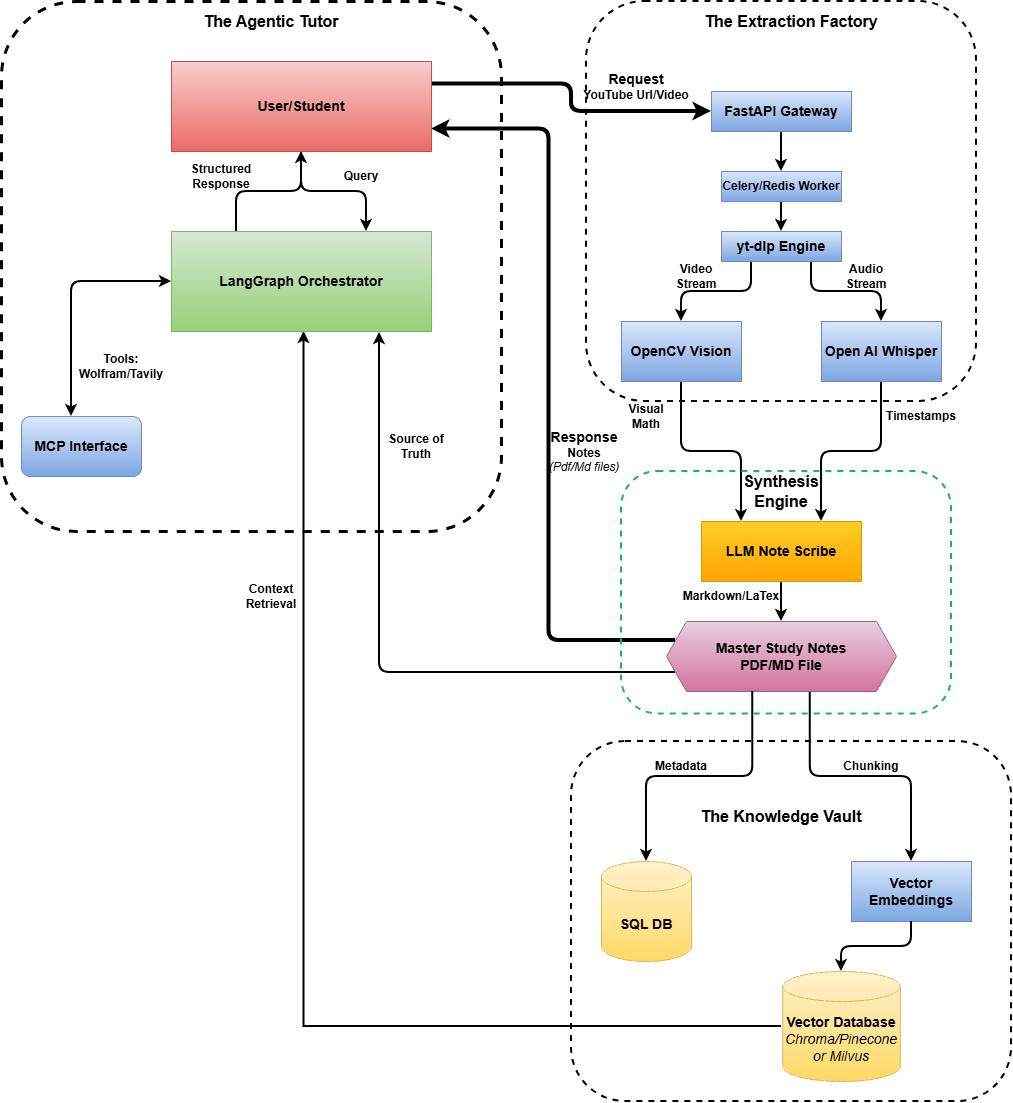

The diagram above was exported from draw.io. Its source (the exported page's mxGraphModel, read from the mxfile embedded in the PNG):
<mxGraphModel dx="2253" dy="1912" grid="1" gridSize="10" guides="1" tooltips="1" connect="1" arrows="1" fold="1" page="1" pageScale="1" pageWidth="827" pageHeight="1169" math="0" shadow="0">
  <root>
    <mxCell id="0" />
    <mxCell id="1" parent="0" />
    <mxCell id="tLqOhZM9yE0CJGfnhsqA-33" edge="1" parent="1" source="tLqOhZM9yE0CJGfnhsqA-8" style="edgeStyle=orthogonalEdgeStyle;orthogonalLoop=1;jettySize=auto;html=1;exitX=0.5;exitY=1;exitDx=0;exitDy=0;rounded=0;strokeWidth=2;" target="tLqOhZM9yE0CJGfnhsqA-9">
      <mxGeometry relative="1" as="geometry" />
    </mxCell>
    <mxCell id="tLqOhZM9yE0CJGfnhsqA-8" parent="1" style="rounded=0;whiteSpace=wrap;html=1;fillColor=#dae8fc;gradientColor=#7ea6e0;strokeColor=#6c8ebf;" value="&lt;font style=&quot;font-size: 14px;&quot;&gt;&lt;b&gt;FastAPI Gateway&lt;/b&gt;&lt;/font&gt;" vertex="1">
      <mxGeometry height="40" width="140" x="570" y="50" as="geometry" />
    </mxCell>
    <mxCell id="tLqOhZM9yE0CJGfnhsqA-34" edge="1" parent="1" source="tLqOhZM9yE0CJGfnhsqA-9" style="edgeStyle=orthogonalEdgeStyle;orthogonalLoop=1;jettySize=auto;html=1;exitX=0.5;exitY=1;exitDx=0;exitDy=0;entryX=0.5;entryY=0;entryDx=0;entryDy=0;rounded=0;strokeWidth=2;" target="tLqOhZM9yE0CJGfnhsqA-10">
      <mxGeometry relative="1" as="geometry" />
    </mxCell>
    <mxCell id="tLqOhZM9yE0CJGfnhsqA-9" parent="1" style="rounded=0;whiteSpace=wrap;html=1;fillColor=#dae8fc;gradientColor=#7ea6e0;strokeColor=#6c8ebf;" value="&lt;b&gt;Celery/Redis Worker&lt;/b&gt;" vertex="1">
      <mxGeometry height="30" width="120" x="580" y="130" as="geometry" />
    </mxCell>
    <mxCell id="tLqOhZM9yE0CJGfnhsqA-35" edge="1" parent="1" source="tLqOhZM9yE0CJGfnhsqA-10" style="edgeStyle=orthogonalEdgeStyle;orthogonalLoop=1;jettySize=auto;html=1;exitX=0.25;exitY=1;exitDx=0;exitDy=0;entryX=0.5;entryY=0;entryDx=0;entryDy=0;rounded=1;strokeWidth=2;curved=0;" target="tLqOhZM9yE0CJGfnhsqA-12">
      <mxGeometry relative="1" as="geometry" />
    </mxCell>
    <mxCell id="tLqOhZM9yE0CJGfnhsqA-36" edge="1" parent="1" source="tLqOhZM9yE0CJGfnhsqA-10" style="edgeStyle=orthogonalEdgeStyle;orthogonalLoop=1;jettySize=auto;html=1;exitX=0.75;exitY=1;exitDx=0;exitDy=0;entryX=0.5;entryY=0;entryDx=0;entryDy=0;rounded=1;strokeWidth=2;curved=0;" target="tLqOhZM9yE0CJGfnhsqA-13">
      <mxGeometry relative="1" as="geometry" />
    </mxCell>
    <mxCell id="tLqOhZM9yE0CJGfnhsqA-10" parent="1" style="rounded=0;whiteSpace=wrap;html=1;fillColor=#dae8fc;gradientColor=#7ea6e0;strokeColor=#6c8ebf;" value="&lt;font style=&quot;font-size: 14px;&quot;&gt;&lt;b&gt;yt-dlp Engine&lt;/b&gt;&lt;/font&gt;" vertex="1">
      <mxGeometry height="30" width="120" x="580" y="190" as="geometry" />
    </mxCell>
    <mxCell id="tLqOhZM9yE0CJGfnhsqA-37" edge="1" parent="1" source="tLqOhZM9yE0CJGfnhsqA-12" style="edgeStyle=orthogonalEdgeStyle;orthogonalLoop=1;jettySize=auto;html=1;exitX=0.5;exitY=1;exitDx=0;exitDy=0;entryX=0.25;entryY=0;entryDx=0;entryDy=0;rounded=1;curved=0;strokeWidth=2;" target="tLqOhZM9yE0CJGfnhsqA-16">
      <mxGeometry relative="1" as="geometry" />
    </mxCell>
    <mxCell id="tLqOhZM9yE0CJGfnhsqA-12" parent="1" style="rounded=0;whiteSpace=wrap;html=1;fillColor=#dae8fc;gradientColor=#7ea6e0;strokeColor=#6c8ebf;" value="&lt;font style=&quot;font-size: 14px;&quot;&gt;&lt;b&gt;OpenCV Vision&lt;/b&gt;&lt;/font&gt;" vertex="1">
      <mxGeometry height="60" width="120" x="480" y="280" as="geometry" />
    </mxCell>
    <mxCell id="tLqOhZM9yE0CJGfnhsqA-38" edge="1" parent="1" source="tLqOhZM9yE0CJGfnhsqA-13" style="edgeStyle=orthogonalEdgeStyle;orthogonalLoop=1;jettySize=auto;html=1;exitX=0.5;exitY=1;exitDx=0;exitDy=0;entryX=0.75;entryY=0;entryDx=0;entryDy=0;rounded=1;strokeWidth=2;curved=0;" target="tLqOhZM9yE0CJGfnhsqA-16">
      <mxGeometry relative="1" as="geometry" />
    </mxCell>
    <mxCell id="tLqOhZM9yE0CJGfnhsqA-13" parent="1" style="rounded=0;whiteSpace=wrap;html=1;fillColor=#dae8fc;gradientColor=#7ea6e0;strokeColor=#6c8ebf;" value="&lt;font style=&quot;font-size: 14px;&quot;&gt;&lt;b&gt;Open AI Whisper&lt;/b&gt;&lt;/font&gt;" vertex="1">
      <mxGeometry height="60" width="120" x="680" y="280" as="geometry" />
    </mxCell>
    <mxCell id="tLqOhZM9yE0CJGfnhsqA-39" edge="1" parent="1" source="tLqOhZM9yE0CJGfnhsqA-16" style="edgeStyle=orthogonalEdgeStyle;orthogonalLoop=1;jettySize=auto;html=1;exitX=0.5;exitY=1;exitDx=0;exitDy=0;rounded=0;strokeWidth=2;" target="tLqOhZM9yE0CJGfnhsqA-17">
      <mxGeometry relative="1" as="geometry" />
    </mxCell>
    <mxCell id="tLqOhZM9yE0CJGfnhsqA-16" parent="1" style="rounded=0;whiteSpace=wrap;html=1;fillColor=#ffcd28;gradientColor=#ffa500;strokeColor=#d79b00;" value="&lt;b&gt;&lt;font style=&quot;font-size: 14px;&quot;&gt;LLM Note Scribe&lt;/font&gt;&lt;/b&gt;" vertex="1">
      <mxGeometry height="60" width="160" x="560" y="480" as="geometry" />
    </mxCell>
    <mxCell id="tLqOhZM9yE0CJGfnhsqA-42" edge="1" parent="1" source="tLqOhZM9yE0CJGfnhsqA-17" style="edgeStyle=orthogonalEdgeStyle;orthogonalLoop=1;jettySize=auto;html=1;exitX=0.625;exitY=1;exitDx=0;exitDy=0;entryX=0.5;entryY=0;entryDx=0;entryDy=0;rounded=1;strokeWidth=2;curved=0;" target="tLqOhZM9yE0CJGfnhsqA-19">
      <mxGeometry relative="1" as="geometry" />
    </mxCell>
    <mxCell id="tLqOhZM9yE0CJGfnhsqA-46" edge="1" parent="1" source="tLqOhZM9yE0CJGfnhsqA-17" style="edgeStyle=orthogonalEdgeStyle;orthogonalLoop=1;jettySize=auto;html=1;exitX=0;exitY=0.75;exitDx=0;exitDy=0;entryX=0.8;entryY=1.01;entryDx=0;entryDy=0;rounded=1;entryPerimeter=0;strokeWidth=2;curved=0;" target="tLqOhZM9yE0CJGfnhsqA-21">
      <mxGeometry relative="1" as="geometry">
        <mxPoint x="505" y="665" as="sourcePoint" />
        <mxPoint x="270" y="410" as="targetPoint" />
      </mxGeometry>
    </mxCell>
    <mxCell id="tLqOhZM9yE0CJGfnhsqA-80" edge="1" parent="1" source="tLqOhZM9yE0CJGfnhsqA-17" style="edgeStyle=orthogonalEdgeStyle;orthogonalLoop=1;jettySize=auto;html=1;exitX=0;exitY=0.25;exitDx=0;exitDy=0;entryX=1;entryY=0.75;entryDx=0;entryDy=0;strokeWidth=4;" target="tLqOhZM9yE0CJGfnhsqA-56">
      <mxGeometry relative="1" as="geometry" />
    </mxCell>
    <mxCell id="tLqOhZM9yE0CJGfnhsqA-17" parent="1" style="shape=hexagon;perimeter=hexagonPerimeter2;whiteSpace=wrap;html=1;fixedSize=1;rounded=0;fillColor=#e6d0de;gradientColor=#d5739d;strokeColor=#996185;" value="&lt;b&gt;&lt;font style=&quot;font-size: 14px;&quot;&gt;Master Study Notes&lt;/font&gt;&lt;/b&gt;&lt;div&gt;&lt;b&gt;&lt;font style=&quot;font-size: 14px;&quot;&gt;PDF/MD File&lt;/font&gt;&lt;/b&gt;&lt;/div&gt;" vertex="1">
      <mxGeometry height="70" width="230" x="525" y="580" as="geometry" />
    </mxCell>
    <mxCell id="tLqOhZM9yE0CJGfnhsqA-18" parent="1" style="shape=cylinder3;whiteSpace=wrap;html=1;boundedLbl=1;backgroundOutline=1;size=15;rounded=0;fillColor=#fff2cc;gradientColor=#ffd966;strokeColor=#d6b656;" value="&lt;b&gt;&lt;font style=&quot;font-size: 14px;&quot;&gt;SQL DB&lt;/font&gt;&lt;/b&gt;" vertex="1">
      <mxGeometry height="100" width="90" x="460" y="820" as="geometry" />
    </mxCell>
    <mxCell id="tLqOhZM9yE0CJGfnhsqA-19" parent="1" style="rounded=0;whiteSpace=wrap;html=1;fillColor=#dae8fc;gradientColor=#7ea6e0;strokeColor=#6c8ebf;" value="&lt;b&gt;&lt;font style=&quot;font-size: 14px;&quot;&gt;Vector Embeddings&lt;/font&gt;&lt;/b&gt;" vertex="1">
      <mxGeometry height="60" width="120" x="710" y="820" as="geometry" />
    </mxCell>
    <mxCell id="tLqOhZM9yE0CJGfnhsqA-60" edge="1" parent="1" style="edgeStyle=orthogonalEdgeStyle;rounded=0;orthogonalLoop=1;jettySize=auto;html=1;entryX=0.75;entryY=1;entryDx=0;entryDy=0;strokeWidth=2;">
      <mxGeometry relative="1" as="geometry">
        <mxPoint x="640" y="985" as="sourcePoint" />
        <mxPoint x="162.5" y="290" as="targetPoint" />
      </mxGeometry>
    </mxCell>
    <mxCell id="tLqOhZM9yE0CJGfnhsqA-20" parent="1" style="shape=cylinder3;whiteSpace=wrap;html=1;boundedLbl=1;backgroundOutline=1;size=15;rounded=0;fillColor=#fff2cc;gradientColor=#ffd966;strokeColor=#d6b656;" value="&lt;b&gt;&lt;font style=&quot;font-size: 14px;&quot;&gt;Vector Database&lt;/font&gt;&lt;/b&gt;&lt;div&gt;&lt;i&gt;&lt;font style=&quot;font-size: 14px;&quot;&gt;Chroma/Pinecone or Milvus&lt;/font&gt;&lt;/i&gt;&lt;/div&gt;" vertex="1">
      <mxGeometry height="110" width="117.5" x="641.25" y="930" as="geometry" />
    </mxCell>
    <mxCell id="tLqOhZM9yE0CJGfnhsqA-82" edge="1" parent="1" source="tLqOhZM9yE0CJGfnhsqA-21" style="edgeStyle=orthogonalEdgeStyle;orthogonalLoop=1;jettySize=auto;html=1;exitX=0.25;exitY=0;exitDx=0;exitDy=0;entryX=0.5;entryY=1;entryDx=0;entryDy=0;strokeWidth=2;" target="tLqOhZM9yE0CJGfnhsqA-56">
      <mxGeometry relative="1" as="geometry" />
    </mxCell>
    <mxCell id="tLqOhZM9yE0CJGfnhsqA-21" parent="1" style="rounded=0;whiteSpace=wrap;html=1;fillColor=#d5e8d4;gradientColor=#97d077;strokeColor=#82b366;" value="&lt;b&gt;&lt;font style=&quot;font-size: 14px;&quot;&gt;LangGraph Orchestrator&lt;/font&gt;&lt;/b&gt;" vertex="1">
      <mxGeometry height="100" width="260" x="30" y="190" as="geometry" />
    </mxCell>
    <mxCell id="tLqOhZM9yE0CJGfnhsqA-41" edge="1" parent="1" source="tLqOhZM9yE0CJGfnhsqA-17" style="edgeStyle=orthogonalEdgeStyle;orthogonalLoop=1;jettySize=auto;html=1;exitX=0.375;exitY=1;exitDx=0;exitDy=0;entryX=0.5;entryY=0;entryDx=0;entryDy=0;entryPerimeter=0;rounded=1;strokeWidth=2;curved=0;" target="tLqOhZM9yE0CJGfnhsqA-18">
      <mxGeometry relative="1" as="geometry" />
    </mxCell>
    <mxCell id="tLqOhZM9yE0CJGfnhsqA-68" edge="1" parent="1" source="tLqOhZM9yE0CJGfnhsqA-56" style="edgeStyle=orthogonalEdgeStyle;orthogonalLoop=1;jettySize=auto;html=1;exitX=0.5;exitY=1;exitDx=0;exitDy=0;entryX=0.75;entryY=0;entryDx=0;entryDy=0;strokeWidth=2;" target="tLqOhZM9yE0CJGfnhsqA-21">
      <mxGeometry relative="1" as="geometry" />
    </mxCell>
    <mxCell id="tLqOhZM9yE0CJGfnhsqA-88" edge="1" parent="1" source="tLqOhZM9yE0CJGfnhsqA-56" style="edgeStyle=orthogonalEdgeStyle;orthogonalLoop=1;jettySize=auto;html=1;exitX=1;exitY=0.25;exitDx=0;exitDy=0;entryX=0;entryY=0.5;entryDx=0;entryDy=0;strokeWidth=4;" target="tLqOhZM9yE0CJGfnhsqA-8">
      <mxGeometry relative="1" as="geometry" />
    </mxCell>
    <mxCell id="tLqOhZM9yE0CJGfnhsqA-56" parent="1" style="rounded=0;whiteSpace=wrap;html=1;fillColor=#f8cecc;gradientColor=#ea6b66;strokeColor=#b85450;" value="&lt;font style=&quot;font-size: 14px;&quot;&gt;&lt;b&gt;User/Student&lt;/b&gt;&lt;/font&gt;" vertex="1">
      <mxGeometry height="90" width="260" x="30" y="20" as="geometry" />
    </mxCell>
    <mxCell id="tLqOhZM9yE0CJGfnhsqA-69" parent="1" style="text;html=1;whiteSpace=wrap;strokeColor=none;fillColor=none;align=center;verticalAlign=middle;rounded=0;" value="&lt;b&gt;Query&lt;/b&gt;" vertex="1">
      <mxGeometry height="30" width="60" x="190" y="120" as="geometry" />
    </mxCell>
    <mxCell id="tLqOhZM9yE0CJGfnhsqA-70" parent="1" style="text;html=1;whiteSpace=wrap;strokeColor=none;fillColor=none;align=center;verticalAlign=middle;rounded=0;" value="&lt;b&gt;Structured Response&lt;/b&gt;" vertex="1">
      <mxGeometry height="30" width="60" x="50" y="120" as="geometry" />
    </mxCell>
    <mxCell id="tLqOhZM9yE0CJGfnhsqA-72" parent="1" style="rounded=1;whiteSpace=wrap;html=1;fillColor=#dae8fc;gradientColor=#7ea6e0;strokeColor=#6c8ebf;" value="&lt;font style=&quot;font-size: 14px;&quot;&gt;&lt;b&gt;MCP Interface&lt;/b&gt;&lt;/font&gt;" vertex="1">
      <mxGeometry height="60" width="120" x="-120" y="375" as="geometry" />
    </mxCell>
    <mxCell id="tLqOhZM9yE0CJGfnhsqA-75" parent="1" style="text;html=1;whiteSpace=wrap;strokeColor=none;fillColor=none;align=center;verticalAlign=middle;rounded=0;" value="&lt;b&gt;Tools: Wolfram/Tavily&lt;/b&gt;" vertex="1">
      <mxGeometry height="30" width="100" x="-70" y="310" as="geometry" />
    </mxCell>
    <mxCell id="tLqOhZM9yE0CJGfnhsqA-76" parent="1" style="text;html=1;whiteSpace=wrap;strokeColor=none;fillColor=none;align=center;verticalAlign=middle;rounded=0;" value="&lt;b&gt;Source of Truth&lt;/b&gt;" vertex="1">
      <mxGeometry height="30" width="90" x="230" y="390" as="geometry" />
    </mxCell>
    <mxCell id="tLqOhZM9yE0CJGfnhsqA-77" parent="1" style="text;html=1;whiteSpace=wrap;strokeColor=none;fillColor=none;align=center;verticalAlign=middle;rounded=0;" value="&lt;b&gt;Context Retrieval&lt;/b&gt;" vertex="1">
      <mxGeometry height="30" width="80" x="90" y="540" as="geometry" />
    </mxCell>
    <mxCell id="tLqOhZM9yE0CJGfnhsqA-79" edge="1" parent="1" source="tLqOhZM9yE0CJGfnhsqA-19" style="edgeStyle=orthogonalEdgeStyle;orthogonalLoop=1;jettySize=auto;html=1;exitX=0.5;exitY=1;exitDx=0;exitDy=0;entryX=0.5;entryY=0;entryDx=0;entryDy=0;entryPerimeter=0;strokeWidth=2;" target="tLqOhZM9yE0CJGfnhsqA-20">
      <mxGeometry relative="1" as="geometry" />
    </mxCell>
    <mxCell id="tLqOhZM9yE0CJGfnhsqA-84" edge="1" parent="1" style="endArrow=classic;startArrow=classic;html=1;entryX=0;entryY=0.5;entryDx=0;entryDy=0;strokeWidth=2;" target="tLqOhZM9yE0CJGfnhsqA-21" value="">
      <mxGeometry height="50" relative="1" width="50" as="geometry">
        <Array as="points">
          <mxPoint x="-70" y="240" />
        </Array>
        <mxPoint x="-70" y="375" as="sourcePoint" />
        <mxPoint x="-20" y="325" as="targetPoint" />
      </mxGeometry>
    </mxCell>
    <mxCell id="tLqOhZM9yE0CJGfnhsqA-85" parent="1" style="text;html=1;whiteSpace=wrap;strokeColor=none;fillColor=none;align=center;verticalAlign=middle;rounded=0;" value="&lt;b&gt;Chunking&lt;/b&gt;" vertex="1">
      <mxGeometry height="30" width="60" x="700" y="710" as="geometry" />
    </mxCell>
    <mxCell id="tLqOhZM9yE0CJGfnhsqA-86" parent="1" style="text;html=1;whiteSpace=wrap;strokeColor=none;fillColor=none;align=center;verticalAlign=middle;rounded=0;" value="&lt;b&gt;Metadata&lt;/b&gt;" vertex="1">
      <mxGeometry height="30" width="60" x="510" y="710" as="geometry" />
    </mxCell>
    <mxCell id="tLqOhZM9yE0CJGfnhsqA-87" parent="1" style="text;html=1;whiteSpace=wrap;strokeColor=none;fillColor=none;align=center;verticalAlign=middle;rounded=0;" value="&lt;b&gt;Markdown/LaTex&lt;/b&gt;" vertex="1">
      <mxGeometry height="30" width="60" x="560" y="540" as="geometry" />
    </mxCell>
    <mxCell id="tLqOhZM9yE0CJGfnhsqA-89" parent="1" style="text;html=1;whiteSpace=wrap;strokeColor=none;fillColor=none;align=center;verticalAlign=middle;rounded=0;" value="&lt;b&gt;&lt;font style=&quot;font-size: 14px;&quot;&gt;Request&lt;/font&gt;&lt;/b&gt;&lt;div&gt;&lt;b&gt;YouTube Url/Video&lt;/b&gt;&lt;/div&gt;" vertex="1">
      <mxGeometry height="30" width="110" x="440" y="30" as="geometry" />
    </mxCell>
    <mxCell id="tLqOhZM9yE0CJGfnhsqA-90" parent="1" style="text;html=1;whiteSpace=wrap;strokeColor=none;fillColor=none;align=center;verticalAlign=middle;rounded=0;" value="&lt;font style=&quot;font-size: 14px;&quot;&gt;&lt;b&gt;Response&lt;/b&gt;&lt;/font&gt;&lt;div&gt;&lt;b&gt;Notes&lt;/b&gt;&lt;/div&gt;&lt;div&gt;&lt;i&gt;(Pdf/Md files)&lt;/i&gt;&lt;/div&gt;" vertex="1">
      <mxGeometry height="60" width="86" x="400" y="380" as="geometry" />
    </mxCell>
    <mxCell id="tLqOhZM9yE0CJGfnhsqA-91" parent="1" style="text;html=1;whiteSpace=wrap;strokeColor=none;fillColor=none;align=center;verticalAlign=middle;rounded=0;" value="&lt;b&gt;Video Stream&lt;/b&gt;" vertex="1">
      <mxGeometry height="30" width="60" x="525" y="220" as="geometry" />
    </mxCell>
    <mxCell id="tLqOhZM9yE0CJGfnhsqA-92" parent="1" style="text;html=1;whiteSpace=wrap;strokeColor=none;fillColor=none;align=center;verticalAlign=middle;rounded=0;" value="&lt;b&gt;Audio&lt;/b&gt;&lt;div&gt;&lt;b&gt;Stream&lt;/b&gt;&lt;/div&gt;" vertex="1">
      <mxGeometry height="30" width="60" x="695" y="220" as="geometry" />
    </mxCell>
    <mxCell id="tLqOhZM9yE0CJGfnhsqA-93" parent="1" style="text;html=1;whiteSpace=wrap;strokeColor=none;fillColor=none;align=center;verticalAlign=middle;rounded=0;" value="&lt;b&gt;Visual Math&lt;/b&gt;" vertex="1">
      <mxGeometry height="30" width="60" x="475" y="360" as="geometry" />
    </mxCell>
    <mxCell id="tLqOhZM9yE0CJGfnhsqA-94" parent="1" style="text;html=1;whiteSpace=wrap;strokeColor=none;fillColor=none;align=center;verticalAlign=middle;rounded=0;" value="&lt;b&gt;Timestamps&lt;/b&gt;" vertex="1">
      <mxGeometry height="30" width="60" x="750" y="360" as="geometry" />
    </mxCell>
    <mxCell id="tLqOhZM9yE0CJGfnhsqA-96" parent="1" style="text;html=1;whiteSpace=wrap;strokeColor=none;fillColor=none;align=center;verticalAlign=middle;rounded=0;" value="&lt;font style=&quot;font-size: 16px;&quot;&gt;&lt;b&gt;&lt;font style=&quot;&quot;&gt;The Agentic Tuto&lt;/font&gt;r&lt;/b&gt;&lt;/font&gt;" vertex="1">
      <mxGeometry height="30" width="210" x="25" y="-35" as="geometry" />
    </mxCell>
    <mxCell id="tLqOhZM9yE0CJGfnhsqA-98" parent="1" style="text;html=1;whiteSpace=wrap;strokeColor=none;fillColor=none;align=center;verticalAlign=middle;rounded=0;" value="&lt;font style=&quot;font-size: 16px;&quot;&gt;&lt;b&gt;The Extraction Factory&lt;/b&gt;&lt;/font&gt;" vertex="1">
      <mxGeometry height="40" width="180" x="560" y="-40" as="geometry" />
    </mxCell>
    <mxCell id="tLqOhZM9yE0CJGfnhsqA-99" parent="1" style="rounded=1;whiteSpace=wrap;html=1;gradientColor=default;fillColor=none;dashed=1;strokeWidth=3;" value="" vertex="1">
      <mxGeometry height="530" width="500" x="-140" y="-40" as="geometry" />
    </mxCell>
    <mxCell id="tLqOhZM9yE0CJGfnhsqA-100" parent="1" style="rounded=1;whiteSpace=wrap;html=1;gradientColor=default;fillColor=none;dashed=1;strokeWidth=2;" value="" vertex="1">
      <mxGeometry height="400" width="390" x="445" y="-40" as="geometry" />
    </mxCell>
    <mxCell id="tLqOhZM9yE0CJGfnhsqA-101" parent="1" style="rounded=1;whiteSpace=wrap;html=1;dashed=1;strokeWidth=2;fillColor=none;strokeColor=light-dark(#1db45f, #ededed);" value="" vertex="1">
      <mxGeometry height="242.5" width="330" x="480" y="430" as="geometry" />
    </mxCell>
    <mxCell id="tLqOhZM9yE0CJGfnhsqA-102" parent="1" style="text;html=1;whiteSpace=wrap;strokeColor=none;fillColor=none;align=center;verticalAlign=middle;rounded=0;" value="&lt;b&gt;&lt;font style=&quot;font-size: 16px;&quot;&gt;Synthesis Engine&lt;/font&gt;&lt;/b&gt;" vertex="1">
      <mxGeometry height="30" width="60" x="610" y="435" as="geometry" />
    </mxCell>
    <mxCell id="tLqOhZM9yE0CJGfnhsqA-103" parent="1" style="rounded=1;whiteSpace=wrap;html=1;dashed=1;strokeWidth=2;fillStyle=hatch;fillColor=none;glass=1;perimeterSpacing=0;" value="" vertex="1">
      <mxGeometry height="360" width="440" x="430" y="700" as="geometry" />
    </mxCell>
    <mxCell id="tLqOhZM9yE0CJGfnhsqA-104" parent="1" style="text;html=1;whiteSpace=wrap;strokeColor=none;fillColor=none;align=center;verticalAlign=middle;rounded=0;" value="&lt;b&gt;&lt;font style=&quot;font-size: 16px;&quot;&gt;The Knowledge Vault&lt;/font&gt;&lt;/b&gt;" vertex="1">
      <mxGeometry height="30" width="180" x="550" y="760" as="geometry" />
    </mxCell>
  </root>
</mxGraphModel>